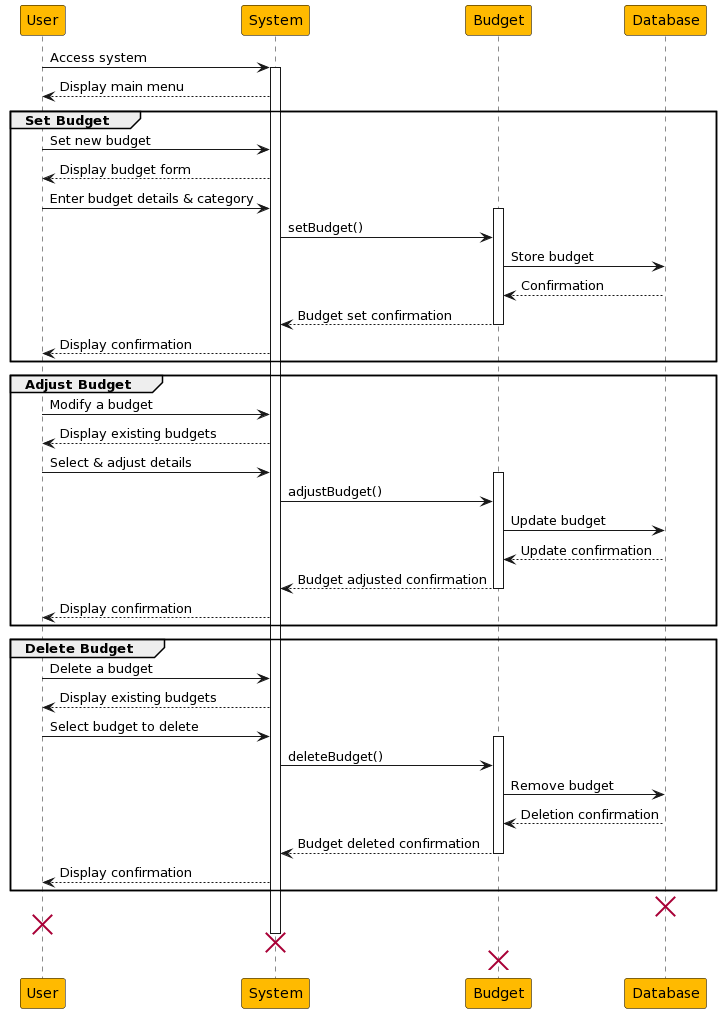

The diagram above was rendered by PlantUML. Its source (embedded in the PNG):
@startuml
skinparam sequence {

ParticipantBorderColor Black
ParticipantBackgroundColor #ffba00

}
participant "User" as U
participant "System" as S
participant "Budget" as B
participant "Database" as D

U -> S: Access system
activate S
S --> U: Display main menu

group Set Budget

  U -> S: Set new budget
  S --> U: Display budget form
  U -> S: Enter budget details & category
  activate B
  S -> B: setBudget()
  B -> D: Store budget
  D --> B: Confirmation
  B --> S: Budget set confirmation
  deactivate B
  S --> U: Display confirmation

end

group Adjust Budget

  U -> S: Modify a budget
  S --> U: Display existing budgets
  U -> S: Select & adjust details
  activate B
  S -> B: adjustBudget()
  B -> D: Update budget
  D --> B: Update confirmation
  B --> S: Budget adjusted confirmation
  deactivate B
  S --> U: Display confirmation

end

group Delete Budget

  U -> S: Delete a budget
  S --> U: Display existing budgets
  U -> S: Select budget to delete
  activate B
  S -> B: deleteBudget()
  B -> D: Remove budget
  D --> B: Deletion confirmation
  B --> S: Budget deleted confirmation
  deactivate B
  S --> U: Display confirmation

end
destroy D
destroy U
destroy S
destroy B
@enduml